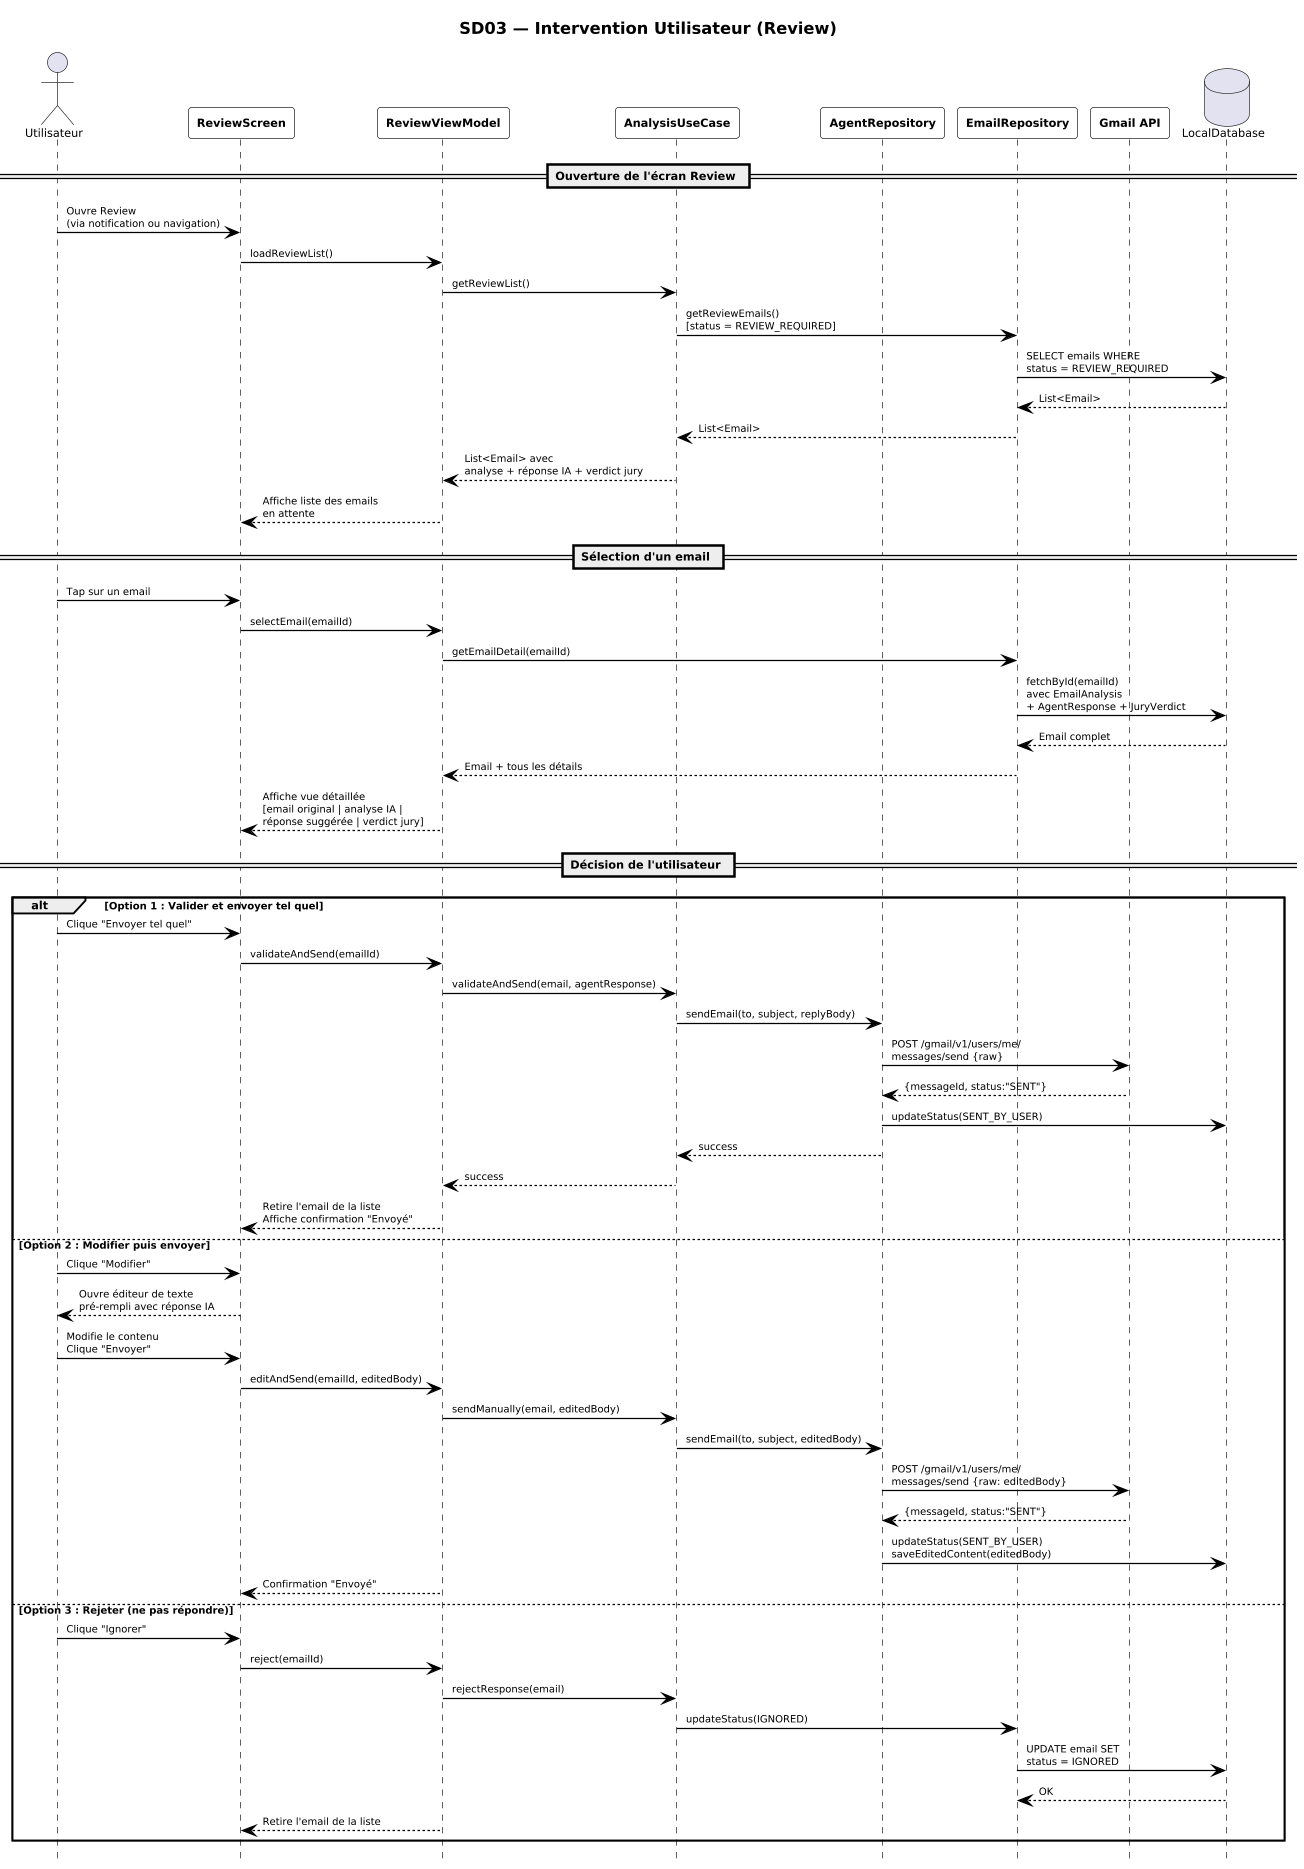

The diagram above was rendered by PlantUML. Its source (embedded in the PNG):
@startuml
skinparam dpi 120
skinparam pageMargin 12
skinparam backgroundColor white
skinparam defaultFontName Arial
skinparam defaultFontSize 9
skinparam sequenceMessageAlign left
skinparam sequenceParticipantBorderColor black
skinparam sequenceParticipantBackgroundColor white
skinparam sequenceParticipantFontStyle bold
skinparam sequenceParticipantFontSize 9
skinparam sequenceArrowColor black
skinparam sequenceArrowFontSize 8
skinparam sequenceLifeLineBorderColor black
skinparam sequenceBoxBackgroundColor #F8F8F8
skinparam sequenceBoxBorderColor black
skinparam noteBorderColor black
skinparam noteBackgroundColor white
skinparam noteFontSize 8
skinparam sequenceGroupBorderColor black
skinparam sequenceGroupBodyBackgroundColor white
skinparam sequenceGroupFontSize 8
hide footbox

title <size:13><b>SD03 — Intervention Utilisateur (Review)</b></size>

actor "Utilisateur" as USER
participant "ReviewScreen" as RS
participant "ReviewViewModel" as RVM
participant "AnalysisUseCase" as AUC
participant "AgentRepository" as AREPO
participant "EmailRepository" as EREPO
participant "Gmail API" as GMAIL
database "LocalDatabase" as DB

== Ouverture de l'écran Review ==

USER -> RS : Ouvre Review\n(via notification ou navigation)
RS -> RVM : loadReviewList()
RVM -> AUC : getReviewList()
AUC -> EREPO : getReviewEmails()\n[status = REVIEW_REQUIRED]
EREPO -> DB : SELECT emails WHERE\nstatus = REVIEW_REQUIRED
DB --> EREPO : List<Email>
EREPO --> AUC : List<Email>
AUC --> RVM : List<Email> avec\nanalyse + réponse IA + verdict jury
RVM --> RS : Affiche liste des emails\nen attente

== Sélection d'un email ==

USER -> RS : Tap sur un email
RS -> RVM : selectEmail(emailId)
RVM -> EREPO : getEmailDetail(emailId)
EREPO -> DB : fetchById(emailId)\navec EmailAnalysis\n+ AgentResponse + JuryVerdict
DB --> EREPO : Email complet
EREPO --> RVM : Email + tous les détails
RVM --> RS : Affiche vue détaillée\n[email original | analyse IA |\nréponse suggérée | verdict jury]

== Décision de l'utilisateur ==

alt Option 1 : Valider et envoyer tel quel
  USER -> RS : Clique "Envoyer tel quel"
  RS -> RVM : validateAndSend(emailId)
  RVM -> AUC : validateAndSend(email, agentResponse)
  AUC -> AREPO : sendEmail(to, subject, replyBody)
  AREPO -> GMAIL : POST /gmail/v1/users/me/\nmessages/send {raw}
  GMAIL --> AREPO : {messageId, status:"SENT"}
  AREPO -> DB : updateStatus(SENT_BY_USER)
  AREPO --> AUC : success
  AUC --> RVM : success
  RVM --> RS : Retire l'email de la liste\nAffiche confirmation "Envoyé"

else Option 2 : Modifier puis envoyer
  USER -> RS : Clique "Modifier"
  RS --> USER : Ouvre éditeur de texte\npré-rempli avec réponse IA
  USER -> RS : Modifie le contenu\nClique "Envoyer"
  RS -> RVM : editAndSend(emailId, editedBody)
  RVM -> AUC : sendManually(email, editedBody)
  AUC -> AREPO : sendEmail(to, subject, editedBody)
  AREPO -> GMAIL : POST /gmail/v1/users/me/\nmessages/send {raw: editedBody}
  GMAIL --> AREPO : {messageId, status:"SENT"}
  AREPO -> DB : updateStatus(SENT_BY_USER)\nsaveEditedContent(editedBody)
  RVM --> RS : Confirmation "Envoyé"

else Option 3 : Rejeter (ne pas répondre)
  USER -> RS : Clique "Ignorer"
  RS -> RVM : reject(emailId)
  RVM -> AUC : rejectResponse(email)
  AUC -> EREPO : updateStatus(IGNORED)
  EREPO -> DB : UPDATE email SET\nstatus = IGNORED
  DB --> EREPO : OK
  RVM --> RS : Retire l'email de la liste
end
@enduml